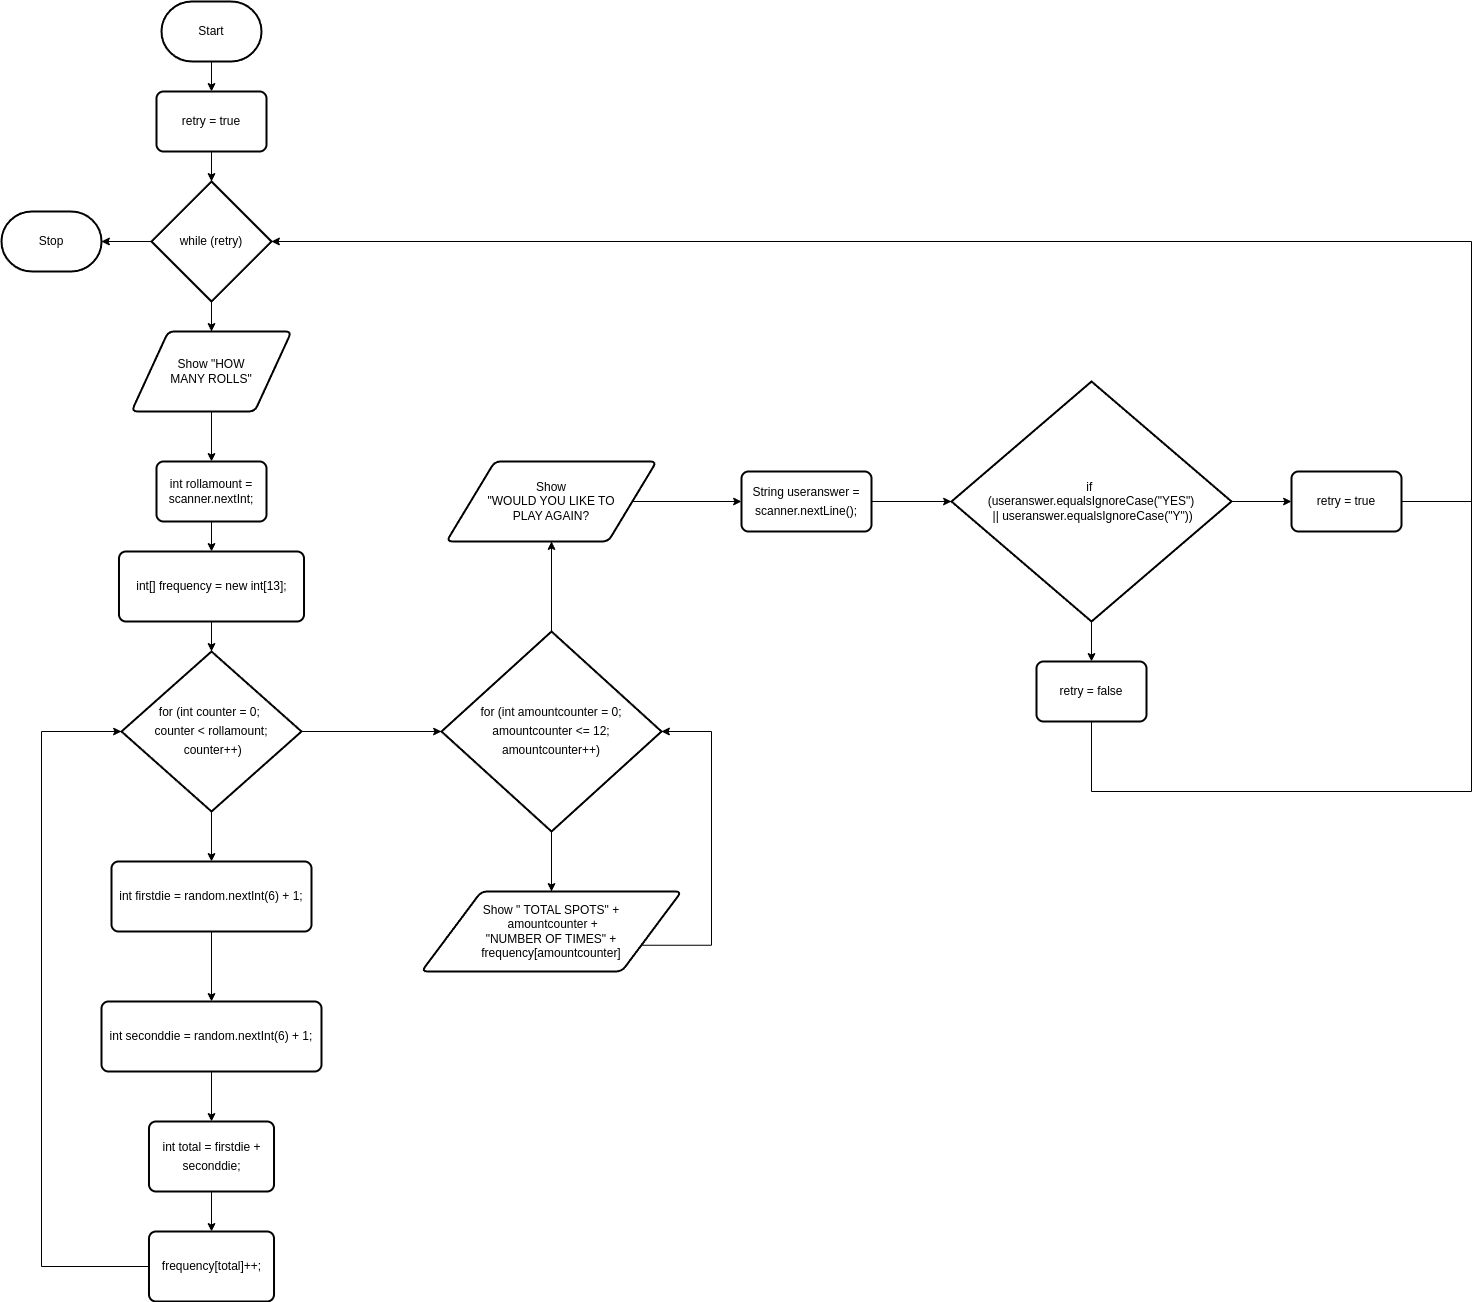

The diagram above was exported from draw.io. Its source (the exported page's mxGraphModel, read from the mxfile embedded in the PNG):
<mxGraphModel dx="545" dy="587" grid="1" gridSize="10" guides="1" tooltips="1" connect="1" arrows="1" fold="1" page="1" pageScale="1" pageWidth="850" pageHeight="1100" math="0" shadow="0">
  <root>
    <mxCell id="0" />
    <mxCell id="1" parent="0" />
    <mxCell id="25" style="edgeStyle=none;html=1;exitX=0.5;exitY=1;exitDx=0;exitDy=0;exitPerimeter=0;entryX=0.5;entryY=0;entryDx=0;entryDy=0;fontFamily=Helvetica;fontSize=12;fontColor=#FFFFFF;" edge="1" parent="1" source="2" target="3">
      <mxGeometry relative="1" as="geometry" />
    </mxCell>
    <mxCell id="2" value="Start" style="strokeWidth=2;html=1;shape=mxgraph.flowchart.terminator;whiteSpace=wrap;" vertex="1" parent="1">
      <mxGeometry x="170" y="30" width="100" height="60" as="geometry" />
    </mxCell>
    <mxCell id="26" style="edgeStyle=none;html=1;exitX=0.5;exitY=1;exitDx=0;exitDy=0;entryX=0.5;entryY=0;entryDx=0;entryDy=0;entryPerimeter=0;fontFamily=Helvetica;fontSize=12;fontColor=#FFFFFF;" edge="1" parent="1" source="3" target="4">
      <mxGeometry relative="1" as="geometry" />
    </mxCell>
    <mxCell id="3" value="retry = true" style="rounded=1;whiteSpace=wrap;html=1;absoluteArcSize=1;arcSize=14;strokeWidth=2;" vertex="1" parent="1">
      <mxGeometry x="165" y="120" width="110" height="60" as="geometry" />
    </mxCell>
    <mxCell id="24" style="edgeStyle=none;html=1;exitX=0.5;exitY=1;exitDx=0;exitDy=0;exitPerimeter=0;entryX=0.5;entryY=0;entryDx=0;entryDy=0;fontFamily=Helvetica;fontSize=12;fontColor=#FFFFFF;" edge="1" parent="1" source="4" target="5">
      <mxGeometry relative="1" as="geometry" />
    </mxCell>
    <mxCell id="51" style="edgeStyle=orthogonalEdgeStyle;rounded=0;html=1;exitX=0;exitY=0.5;exitDx=0;exitDy=0;exitPerimeter=0;entryX=1;entryY=0.5;entryDx=0;entryDy=0;entryPerimeter=0;fontFamily=Helvetica;fontSize=12;fontColor=#FFFFFF;" edge="1" parent="1" source="4" target="50">
      <mxGeometry relative="1" as="geometry" />
    </mxCell>
    <mxCell id="4" value="while (retry)" style="strokeWidth=2;html=1;shape=mxgraph.flowchart.decision;whiteSpace=wrap;" vertex="1" parent="1">
      <mxGeometry x="160" y="210" width="120" height="120" as="geometry" />
    </mxCell>
    <mxCell id="27" style="edgeStyle=none;html=1;exitX=0.5;exitY=1;exitDx=0;exitDy=0;entryX=0.5;entryY=0;entryDx=0;entryDy=0;fontFamily=Helvetica;fontSize=12;fontColor=#FFFFFF;" edge="1" parent="1" source="5" target="6">
      <mxGeometry relative="1" as="geometry" />
    </mxCell>
    <mxCell id="5" value="Show &quot;HOW &lt;br&gt;MANY ROLLS&quot;" style="shape=parallelogram;html=1;strokeWidth=2;perimeter=parallelogramPerimeter;whiteSpace=wrap;rounded=1;arcSize=12;size=0.23;" vertex="1" parent="1">
      <mxGeometry x="140" y="360" width="160" height="80" as="geometry" />
    </mxCell>
    <mxCell id="28" style="edgeStyle=none;html=1;exitX=0.5;exitY=1;exitDx=0;exitDy=0;entryX=0.5;entryY=0;entryDx=0;entryDy=0;fontFamily=Helvetica;fontSize=12;fontColor=#FFFFFF;" edge="1" parent="1" source="6" target="7">
      <mxGeometry relative="1" as="geometry" />
    </mxCell>
    <mxCell id="6" value="int rollamount = scanner.nextInt;" style="rounded=1;whiteSpace=wrap;html=1;absoluteArcSize=1;arcSize=14;strokeWidth=2;" vertex="1" parent="1">
      <mxGeometry x="165" y="490" width="110" height="60" as="geometry" />
    </mxCell>
    <mxCell id="29" style="edgeStyle=none;html=1;exitX=0.5;exitY=1;exitDx=0;exitDy=0;entryX=0.5;entryY=0;entryDx=0;entryDy=0;entryPerimeter=0;fontFamily=Helvetica;fontSize=12;fontColor=#FFFFFF;" edge="1" parent="1" source="7" target="8">
      <mxGeometry relative="1" as="geometry" />
    </mxCell>
    <mxCell id="7" value="&lt;div style=&quot;line-height: 120%;&quot;&gt;int[] frequency = new int[13];&lt;/div&gt;" style="rounded=1;whiteSpace=wrap;html=1;absoluteArcSize=1;arcSize=14;strokeWidth=2;" vertex="1" parent="1">
      <mxGeometry x="127.5" y="580" width="185" height="70" as="geometry" />
    </mxCell>
    <mxCell id="30" style="edgeStyle=none;html=1;exitX=0.5;exitY=1;exitDx=0;exitDy=0;exitPerimeter=0;entryX=0.5;entryY=0;entryDx=0;entryDy=0;fontFamily=Helvetica;fontSize=12;fontColor=#FFFFFF;" edge="1" parent="1" source="8" target="9">
      <mxGeometry relative="1" as="geometry" />
    </mxCell>
    <mxCell id="37" style="edgeStyle=none;rounded=0;html=1;exitX=1;exitY=0.5;exitDx=0;exitDy=0;exitPerimeter=0;entryX=0;entryY=0.5;entryDx=0;entryDy=0;entryPerimeter=0;fontFamily=Helvetica;fontSize=12;fontColor=#FFFFFF;" edge="1" parent="1" source="8" target="13">
      <mxGeometry relative="1" as="geometry" />
    </mxCell>
    <mxCell id="8" value="&lt;div style=&quot;line-height: 19px;&quot;&gt;&lt;font color=&quot;#000000&quot;&gt;for (int counter = 0;&amp;nbsp;&lt;/font&gt;&lt;/div&gt;&lt;div style=&quot;line-height: 19px;&quot;&gt;&lt;font color=&quot;#000000&quot;&gt;counter &amp;lt; rollamount;&lt;/font&gt;&lt;/div&gt;&lt;div style=&quot;line-height: 19px;&quot;&gt;&lt;font color=&quot;#000000&quot;&gt;&amp;nbsp;counter++) &lt;/font&gt;&lt;/div&gt;" style="strokeWidth=2;html=1;shape=mxgraph.flowchart.decision;whiteSpace=wrap;labelBackgroundColor=none;fontFamily=Helvetica;fontSize=12;fontColor=#FFFFFF;" vertex="1" parent="1">
      <mxGeometry x="130" y="680" width="180" height="160" as="geometry" />
    </mxCell>
    <mxCell id="31" style="edgeStyle=none;html=1;exitX=0.5;exitY=1;exitDx=0;exitDy=0;entryX=0.5;entryY=0;entryDx=0;entryDy=0;fontFamily=Helvetica;fontSize=12;fontColor=#FFFFFF;" edge="1" parent="1" source="9" target="10">
      <mxGeometry relative="1" as="geometry" />
    </mxCell>
    <mxCell id="9" value="&lt;div style=&quot;line-height: 120%;&quot;&gt;&lt;div style=&quot;line-height: 19px;&quot;&gt;int firstdie = random.nextInt(6) + 1;&lt;/div&gt;&lt;/div&gt;" style="rounded=1;whiteSpace=wrap;html=1;absoluteArcSize=1;arcSize=14;strokeWidth=2;" vertex="1" parent="1">
      <mxGeometry x="120" y="890" width="200" height="70" as="geometry" />
    </mxCell>
    <mxCell id="33" style="edgeStyle=none;html=1;exitX=0.5;exitY=1;exitDx=0;exitDy=0;entryX=0.5;entryY=0;entryDx=0;entryDy=0;fontFamily=Helvetica;fontSize=12;fontColor=#FFFFFF;" edge="1" parent="1" source="10" target="11">
      <mxGeometry relative="1" as="geometry" />
    </mxCell>
    <mxCell id="10" value="&lt;div style=&quot;line-height: 120%;&quot;&gt;&lt;div style=&quot;line-height: 19px;&quot;&gt;&lt;div style=&quot;line-height: 19px;&quot;&gt;int seconddie = random.nextInt(6) + 1;&lt;/div&gt;&lt;/div&gt;&lt;/div&gt;" style="rounded=1;whiteSpace=wrap;html=1;absoluteArcSize=1;arcSize=14;strokeWidth=2;" vertex="1" parent="1">
      <mxGeometry x="110" y="1030" width="220" height="70" as="geometry" />
    </mxCell>
    <mxCell id="34" style="edgeStyle=none;html=1;exitX=0.5;exitY=1;exitDx=0;exitDy=0;entryX=0.5;entryY=0;entryDx=0;entryDy=0;fontFamily=Helvetica;fontSize=12;fontColor=#FFFFFF;" edge="1" parent="1" source="11" target="12">
      <mxGeometry relative="1" as="geometry" />
    </mxCell>
    <mxCell id="11" value="&lt;div style=&quot;line-height: 120%;&quot;&gt;&lt;div style=&quot;line-height: 19px;&quot;&gt;&lt;div style=&quot;line-height: 19px;&quot;&gt;&lt;div style=&quot;line-height: 19px;&quot;&gt;int total = firstdie + seconddie;&lt;/div&gt;&lt;/div&gt;&lt;/div&gt;&lt;/div&gt;" style="rounded=1;whiteSpace=wrap;html=1;absoluteArcSize=1;arcSize=14;strokeWidth=2;" vertex="1" parent="1">
      <mxGeometry x="157.5" y="1150" width="125" height="70" as="geometry" />
    </mxCell>
    <mxCell id="36" style="edgeStyle=orthogonalEdgeStyle;html=1;exitX=0;exitY=0.5;exitDx=0;exitDy=0;entryX=0;entryY=0.5;entryDx=0;entryDy=0;entryPerimeter=0;fontFamily=Helvetica;fontSize=12;fontColor=#FFFFFF;rounded=0;" edge="1" parent="1" source="12" target="8">
      <mxGeometry relative="1" as="geometry">
        <Array as="points">
          <mxPoint x="50" y="1295" />
          <mxPoint x="50" y="760" />
        </Array>
      </mxGeometry>
    </mxCell>
    <mxCell id="12" value="&lt;div style=&quot;line-height: 120%;&quot;&gt;&lt;div style=&quot;line-height: 19px;&quot;&gt;&lt;div style=&quot;line-height: 19px;&quot;&gt;&lt;div style=&quot;line-height: 19px;&quot;&gt;&lt;div style=&quot;line-height: 19px;&quot;&gt;frequency[total]++;&lt;/div&gt;&lt;/div&gt;&lt;/div&gt;&lt;/div&gt;&lt;/div&gt;" style="rounded=1;whiteSpace=wrap;html=1;absoluteArcSize=1;arcSize=14;strokeWidth=2;" vertex="1" parent="1">
      <mxGeometry x="157.5" y="1260" width="125" height="70" as="geometry" />
    </mxCell>
    <mxCell id="38" style="edgeStyle=none;rounded=0;html=1;exitX=0.5;exitY=1;exitDx=0;exitDy=0;exitPerimeter=0;entryX=0.5;entryY=0;entryDx=0;entryDy=0;fontFamily=Helvetica;fontSize=12;fontColor=#FFFFFF;" edge="1" parent="1" source="13" target="15">
      <mxGeometry relative="1" as="geometry" />
    </mxCell>
    <mxCell id="40" style="edgeStyle=orthogonalEdgeStyle;rounded=0;html=1;exitX=0.5;exitY=0;exitDx=0;exitDy=0;exitPerimeter=0;entryX=0.5;entryY=1;entryDx=0;entryDy=0;fontFamily=Helvetica;fontSize=12;fontColor=#FFFFFF;" edge="1" parent="1" source="13" target="16">
      <mxGeometry relative="1" as="geometry" />
    </mxCell>
    <mxCell id="13" value="&lt;div style=&quot;line-height: 19px;&quot;&gt;&lt;div style=&quot;line-height: 19px;&quot;&gt;&lt;font color=&quot;#000000&quot;&gt;for (int amountcounter = 0;&lt;/font&gt;&lt;/div&gt;&lt;div style=&quot;line-height: 19px;&quot;&gt;&lt;font color=&quot;#000000&quot;&gt;amountcounter &amp;lt;= 12;&lt;/font&gt;&lt;/div&gt;&lt;div style=&quot;line-height: 19px;&quot;&gt;&lt;font color=&quot;#000000&quot;&gt;amountcounter++)&lt;/font&gt;&lt;/div&gt;&lt;/div&gt;" style="strokeWidth=2;html=1;shape=mxgraph.flowchart.decision;whiteSpace=wrap;labelBackgroundColor=none;fontFamily=Helvetica;fontSize=12;fontColor=#FFFFFF;" vertex="1" parent="1">
      <mxGeometry x="450" y="660" width="220" height="200" as="geometry" />
    </mxCell>
    <mxCell id="39" style="edgeStyle=orthogonalEdgeStyle;rounded=0;html=1;exitX=1;exitY=0.75;exitDx=0;exitDy=0;entryX=1;entryY=0.5;entryDx=0;entryDy=0;entryPerimeter=0;fontFamily=Helvetica;fontSize=12;fontColor=#FFFFFF;" edge="1" parent="1" source="15" target="13">
      <mxGeometry relative="1" as="geometry">
        <Array as="points">
          <mxPoint x="720" y="974" />
          <mxPoint x="720" y="760" />
        </Array>
      </mxGeometry>
    </mxCell>
    <mxCell id="15" value="Show &quot; TOTAL SPOTS&quot; +&lt;br&gt;&amp;nbsp;amountcounter + &lt;br&gt;&quot;NUMBER OF TIMES&quot; +&lt;br&gt;&amp;nbsp;frequency[amountcounter]&amp;nbsp;" style="shape=parallelogram;html=1;strokeWidth=2;perimeter=parallelogramPerimeter;whiteSpace=wrap;rounded=1;arcSize=12;size=0.23;" vertex="1" parent="1">
      <mxGeometry x="430" y="920" width="260" height="80" as="geometry" />
    </mxCell>
    <mxCell id="41" style="edgeStyle=none;rounded=0;html=1;exitX=1;exitY=0.5;exitDx=0;exitDy=0;entryX=0;entryY=0.5;entryDx=0;entryDy=0;fontFamily=Helvetica;fontSize=12;fontColor=#FFFFFF;" edge="1" parent="1" source="16" target="17">
      <mxGeometry relative="1" as="geometry" />
    </mxCell>
    <mxCell id="16" value="Show &lt;br&gt;&quot;WOULD YOU LIKE TO&lt;br&gt;PLAY AGAIN?" style="shape=parallelogram;html=1;strokeWidth=2;perimeter=parallelogramPerimeter;whiteSpace=wrap;rounded=1;arcSize=12;size=0.23;" vertex="1" parent="1">
      <mxGeometry x="455" y="490" width="210" height="80" as="geometry" />
    </mxCell>
    <mxCell id="42" style="edgeStyle=none;rounded=0;html=1;exitX=1;exitY=0.5;exitDx=0;exitDy=0;entryX=0;entryY=0.5;entryDx=0;entryDy=0;entryPerimeter=0;fontFamily=Helvetica;fontSize=12;fontColor=#FFFFFF;" edge="1" parent="1" source="17" target="18">
      <mxGeometry relative="1" as="geometry" />
    </mxCell>
    <mxCell id="17" value="&lt;div style=&quot;line-height: 19px;&quot;&gt;String useranswer = scanner.nextLine();&lt;/div&gt;" style="rounded=1;whiteSpace=wrap;html=1;absoluteArcSize=1;arcSize=14;strokeWidth=2;" vertex="1" parent="1">
      <mxGeometry x="750" y="500" width="130" height="60" as="geometry" />
    </mxCell>
    <mxCell id="43" style="edgeStyle=none;rounded=0;html=1;exitX=0.5;exitY=1;exitDx=0;exitDy=0;exitPerimeter=0;entryX=0.5;entryY=0;entryDx=0;entryDy=0;fontFamily=Helvetica;fontSize=12;fontColor=#FFFFFF;" edge="1" parent="1" source="18" target="22">
      <mxGeometry relative="1" as="geometry" />
    </mxCell>
    <mxCell id="45" style="edgeStyle=none;rounded=0;html=1;exitX=1;exitY=0.5;exitDx=0;exitDy=0;exitPerimeter=0;entryX=0;entryY=0.5;entryDx=0;entryDy=0;fontFamily=Helvetica;fontSize=12;fontColor=#FFFFFF;" edge="1" parent="1" source="18" target="21">
      <mxGeometry relative="1" as="geometry" />
    </mxCell>
    <mxCell id="18" value="&lt;font color=&quot;#000000&quot;&gt;if&amp;nbsp;&lt;br&gt;&lt;span style=&quot;background-color: initial;&quot;&gt;(useranswer.equalsIgnoreCase(&quot;YES&quot;)&lt;br&gt;&amp;nbsp;|| useranswer.equalsIgnoreCase(&quot;Y&quot;))&lt;/span&gt;&lt;/font&gt;" style="strokeWidth=2;html=1;shape=mxgraph.flowchart.decision;whiteSpace=wrap;labelBackgroundColor=none;fontFamily=Helvetica;fontSize=12;fontColor=#FFFFFF;" vertex="1" parent="1">
      <mxGeometry x="960" y="410" width="280" height="240" as="geometry" />
    </mxCell>
    <mxCell id="46" style="edgeStyle=orthogonalEdgeStyle;rounded=0;html=1;exitX=1;exitY=0.5;exitDx=0;exitDy=0;fontFamily=Helvetica;fontSize=12;fontColor=#FFFFFF;entryX=1;entryY=0.5;entryDx=0;entryDy=0;entryPerimeter=0;" edge="1" parent="1" source="21" target="4">
      <mxGeometry relative="1" as="geometry">
        <mxPoint x="433.3333333333333" y="260" as="targetPoint" />
        <Array as="points">
          <mxPoint x="1480" y="530" />
          <mxPoint x="1480" y="270" />
        </Array>
      </mxGeometry>
    </mxCell>
    <mxCell id="21" value="retry = true" style="rounded=1;whiteSpace=wrap;html=1;absoluteArcSize=1;arcSize=14;strokeWidth=2;" vertex="1" parent="1">
      <mxGeometry x="1300" y="500" width="110" height="60" as="geometry" />
    </mxCell>
    <mxCell id="53" style="edgeStyle=orthogonalEdgeStyle;rounded=0;html=1;exitX=0.5;exitY=1;exitDx=0;exitDy=0;entryX=1;entryY=0.5;entryDx=0;entryDy=0;entryPerimeter=0;fontFamily=Helvetica;fontSize=12;fontColor=#FFFFFF;" edge="1" parent="1" source="22" target="4">
      <mxGeometry relative="1" as="geometry">
        <Array as="points">
          <mxPoint x="1100" y="820" />
          <mxPoint x="1480" y="820" />
          <mxPoint x="1480" y="270" />
        </Array>
      </mxGeometry>
    </mxCell>
    <mxCell id="22" value="retry = false" style="rounded=1;whiteSpace=wrap;html=1;absoluteArcSize=1;arcSize=14;strokeWidth=2;" vertex="1" parent="1">
      <mxGeometry x="1045" y="690" width="110" height="60" as="geometry" />
    </mxCell>
    <mxCell id="47" value="Yes" style="text;html=1;align=center;verticalAlign=middle;resizable=0;points=[];autosize=1;strokeColor=none;fillColor=none;fontSize=12;fontFamily=Helvetica;fontColor=#FFFFFF;" vertex="1" parent="1">
      <mxGeometry x="250" y="840" width="40" height="30" as="geometry" />
    </mxCell>
    <mxCell id="48" value="No" style="text;html=1;align=center;verticalAlign=middle;resizable=0;points=[];autosize=1;strokeColor=none;fillColor=none;fontSize=12;fontFamily=Helvetica;fontColor=#FFFFFF;" vertex="1" parent="1">
      <mxGeometry x="340" y="720" width="40" height="30" as="geometry" />
    </mxCell>
    <mxCell id="49" value="Yes" style="text;html=1;align=center;verticalAlign=middle;resizable=0;points=[];autosize=1;strokeColor=none;fillColor=none;fontSize=12;fontFamily=Helvetica;fontColor=#FFFFFF;" vertex="1" parent="1">
      <mxGeometry x="235" y="320" width="40" height="30" as="geometry" />
    </mxCell>
    <mxCell id="50" value="&lt;font color=&quot;#000000&quot;&gt;Stop&lt;/font&gt;" style="strokeWidth=2;html=1;shape=mxgraph.flowchart.terminator;whiteSpace=wrap;labelBackgroundColor=none;fontFamily=Helvetica;fontSize=12;fontColor=#FFFFFF;" vertex="1" parent="1">
      <mxGeometry x="10" y="240" width="100" height="60" as="geometry" />
    </mxCell>
    <mxCell id="52" value="No" style="text;html=1;align=center;verticalAlign=middle;resizable=0;points=[];autosize=1;strokeColor=none;fillColor=none;fontSize=12;fontFamily=Helvetica;fontColor=#FFFFFF;" vertex="1" parent="1">
      <mxGeometry x="117.5" y="235" width="40" height="30" as="geometry" />
    </mxCell>
    <mxCell id="54" value="Yes" style="text;html=1;align=center;verticalAlign=middle;resizable=0;points=[];autosize=1;strokeColor=none;fillColor=none;fontSize=12;fontFamily=Helvetica;fontColor=#FFFFFF;" vertex="1" parent="1">
      <mxGeometry x="500" y="870" width="40" height="30" as="geometry" />
    </mxCell>
    <mxCell id="55" value="No" style="text;html=1;align=center;verticalAlign=middle;resizable=0;points=[];autosize=1;strokeColor=none;fillColor=none;fontSize=12;fontFamily=Helvetica;fontColor=#FFFFFF;" vertex="1" parent="1">
      <mxGeometry x="510" y="620" width="40" height="30" as="geometry" />
    </mxCell>
    <mxCell id="56" value="Yes" style="text;html=1;align=center;verticalAlign=middle;resizable=0;points=[];autosize=1;strokeColor=none;fillColor=none;fontSize=12;fontFamily=Helvetica;fontColor=#FFFFFF;" vertex="1" parent="1">
      <mxGeometry x="1250" y="490" width="40" height="30" as="geometry" />
    </mxCell>
    <mxCell id="57" value="else" style="text;html=1;align=center;verticalAlign=middle;resizable=0;points=[];autosize=1;strokeColor=none;fillColor=none;fontSize=12;fontFamily=Helvetica;fontColor=#FFFFFF;" vertex="1" parent="1">
      <mxGeometry x="1035" y="650" width="50" height="30" as="geometry" />
    </mxCell>
  </root>
</mxGraphModel>